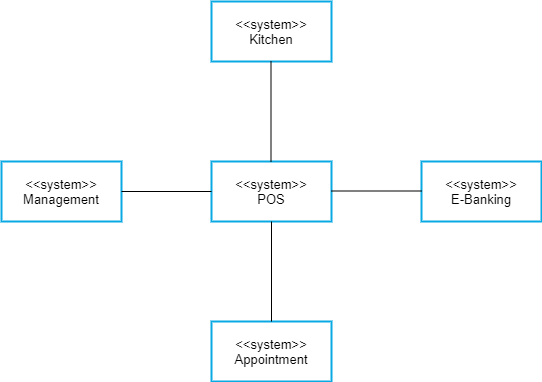

The diagram above was exported from draw.io. Its source (the exported page's mxGraphModel, read from the mxfile embedded in the PNG):
<mxGraphModel dx="990" dy="547" grid="1" gridSize="10" guides="1" tooltips="1" connect="1" arrows="1" fold="1" page="1" pageScale="1" pageWidth="850" pageHeight="1100" math="0" shadow="0">
  <root>
    <mxCell id="LXzRyRaGUSNPcQLwsxcq-0" />
    <mxCell id="LXzRyRaGUSNPcQLwsxcq-1" parent="LXzRyRaGUSNPcQLwsxcq-0" />
    <mxCell id="h3faTVAorfmE5BxY_1j8-0" value="&lt;font style=&quot;font-size: 13px&quot;&gt;&amp;lt;&amp;lt;system&amp;gt;&amp;gt;&lt;br&gt;POS&lt;/font&gt;" style="rounded=0;whiteSpace=wrap;html=1;strokeColor=#09A9E3;strokeWidth=2;" vertex="1" parent="LXzRyRaGUSNPcQLwsxcq-1">
      <mxGeometry x="360" y="240" width="120" height="60" as="geometry" />
    </mxCell>
    <mxCell id="94kGbYSNmEwrEXH2OM9Z-0" value="&lt;font style=&quot;font-size: 13px&quot;&gt;&amp;lt;&amp;lt;system&amp;gt;&amp;gt;&lt;br&gt;E-Banking&lt;br&gt;&lt;/font&gt;" style="rounded=0;whiteSpace=wrap;html=1;strokeColor=#09A9E3;strokeWidth=2;" vertex="1" parent="LXzRyRaGUSNPcQLwsxcq-1">
      <mxGeometry x="570" y="240" width="120" height="60" as="geometry" />
    </mxCell>
    <mxCell id="94kGbYSNmEwrEXH2OM9Z-1" value="&lt;font style=&quot;font-size: 13px&quot;&gt;&amp;lt;&amp;lt;system&amp;gt;&amp;gt;&lt;br&gt;Management&lt;br&gt;&lt;/font&gt;" style="rounded=0;whiteSpace=wrap;html=1;strokeColor=#09A9E3;strokeWidth=2;" vertex="1" parent="LXzRyRaGUSNPcQLwsxcq-1">
      <mxGeometry x="150" y="240" width="120" height="60" as="geometry" />
    </mxCell>
    <mxCell id="NVAYyjJ4o7LCqAiGbFtr-0" value="&lt;font style=&quot;font-size: 13px&quot;&gt;&amp;lt;&amp;lt;system&amp;gt;&amp;gt;&lt;br&gt;Appointment&lt;br&gt;&lt;/font&gt;" style="rounded=0;whiteSpace=wrap;html=1;strokeColor=#09A9E3;strokeWidth=2;" vertex="1" parent="LXzRyRaGUSNPcQLwsxcq-1">
      <mxGeometry x="360" y="400" width="120" height="60" as="geometry" />
    </mxCell>
    <mxCell id="NVAYyjJ4o7LCqAiGbFtr-1" value="&lt;font style=&quot;font-size: 13px&quot;&gt;&amp;lt;&amp;lt;system&amp;gt;&amp;gt;&lt;br&gt;Kitchen&lt;br&gt;&lt;/font&gt;" style="rounded=0;whiteSpace=wrap;html=1;strokeColor=#09A9E3;strokeWidth=2;" vertex="1" parent="LXzRyRaGUSNPcQLwsxcq-1">
      <mxGeometry x="360" y="80" width="120" height="60" as="geometry" />
    </mxCell>
    <mxCell id="NVAYyjJ4o7LCqAiGbFtr-2" value="" style="endArrow=none;html=1;exitX=1;exitY=0.5;exitDx=0;exitDy=0;entryX=0;entryY=0.5;entryDx=0;entryDy=0;" edge="1" parent="LXzRyRaGUSNPcQLwsxcq-1" source="94kGbYSNmEwrEXH2OM9Z-1" target="h3faTVAorfmE5BxY_1j8-0">
      <mxGeometry width="50" height="50" relative="1" as="geometry">
        <mxPoint x="400" y="300" as="sourcePoint" />
        <mxPoint x="450" y="250" as="targetPoint" />
      </mxGeometry>
    </mxCell>
    <mxCell id="NVAYyjJ4o7LCqAiGbFtr-3" value="" style="endArrow=none;html=1;exitX=1;exitY=0.5;exitDx=0;exitDy=0;entryX=0;entryY=0.5;entryDx=0;entryDy=0;" edge="1" parent="LXzRyRaGUSNPcQLwsxcq-1">
      <mxGeometry width="50" height="50" relative="1" as="geometry">
        <mxPoint x="480" y="269.5" as="sourcePoint" />
        <mxPoint x="570" y="269.5" as="targetPoint" />
      </mxGeometry>
    </mxCell>
    <mxCell id="NVAYyjJ4o7LCqAiGbFtr-4" value="" style="endArrow=none;html=1;exitX=0.5;exitY=1;exitDx=0;exitDy=0;entryX=0.5;entryY=0;entryDx=0;entryDy=0;" edge="1" parent="LXzRyRaGUSNPcQLwsxcq-1" source="h3faTVAorfmE5BxY_1j8-0" target="NVAYyjJ4o7LCqAiGbFtr-0">
      <mxGeometry width="50" height="50" relative="1" as="geometry">
        <mxPoint x="390" y="350" as="sourcePoint" />
        <mxPoint x="480" y="350" as="targetPoint" />
      </mxGeometry>
    </mxCell>
    <mxCell id="NVAYyjJ4o7LCqAiGbFtr-5" value="" style="endArrow=none;html=1;exitX=0.5;exitY=1;exitDx=0;exitDy=0;entryX=0.5;entryY=0;entryDx=0;entryDy=0;" edge="1" parent="LXzRyRaGUSNPcQLwsxcq-1">
      <mxGeometry width="50" height="50" relative="1" as="geometry">
        <mxPoint x="419.5" y="140" as="sourcePoint" />
        <mxPoint x="419.5" y="240" as="targetPoint" />
      </mxGeometry>
    </mxCell>
  </root>
</mxGraphModel>